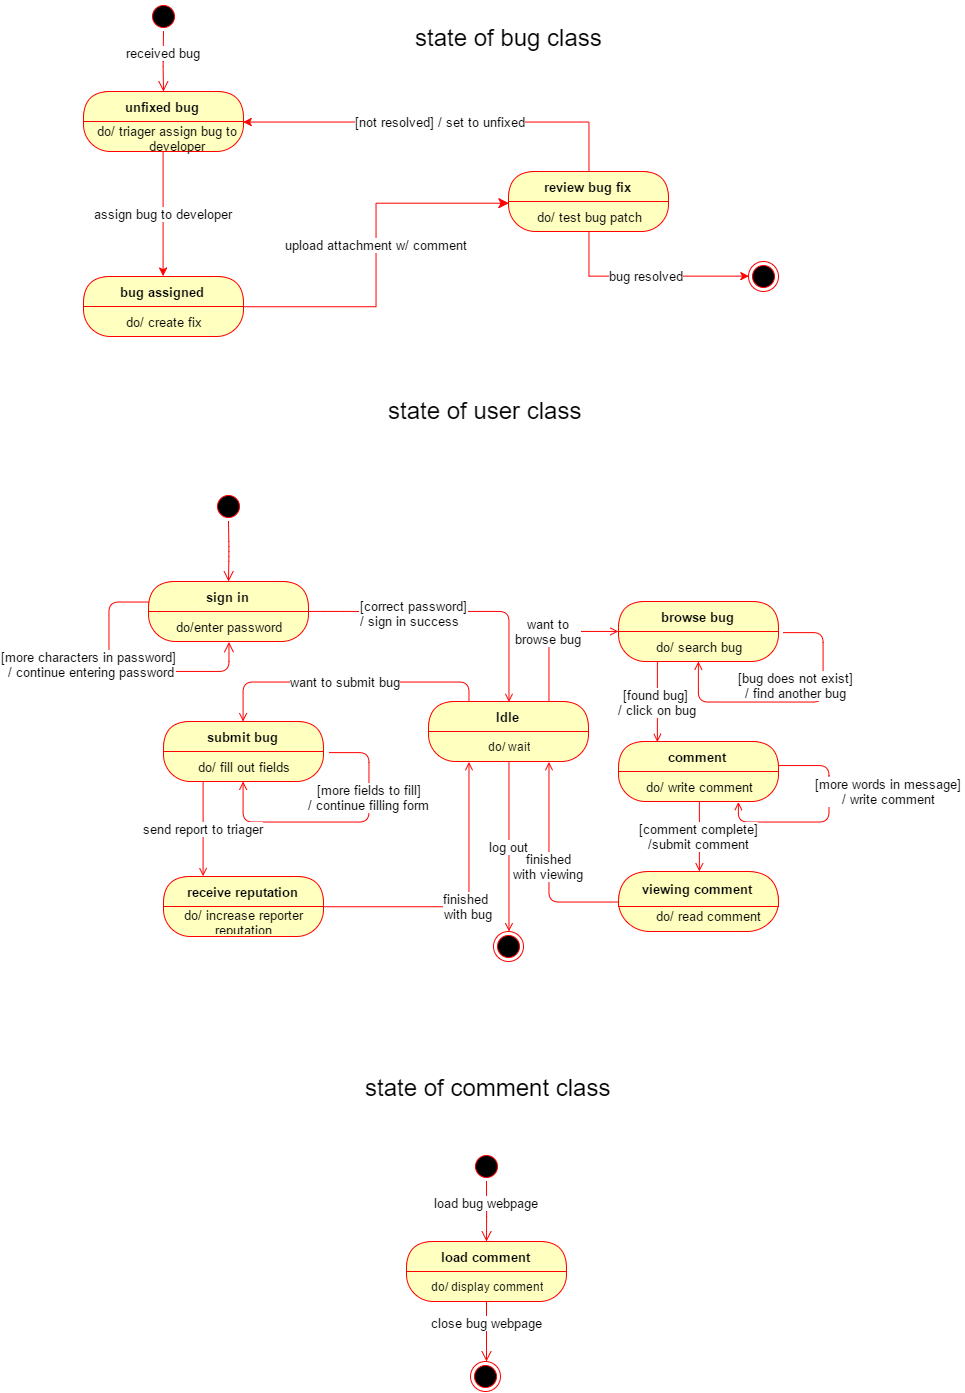

The diagram above was exported from draw.io. Its source (the exported page's mxGraphModel, read from the mxfile embedded in the PNG):
<mxGraphModel dx="1876" dy="573" grid="1" gridSize="10" guides="1" tooltips="1" connect="1" arrows="1" fold="1" page="1" pageScale="1" pageWidth="850" pageHeight="1100" background="#ffffff" math="0" shadow="0">
  <root>
    <mxCell id="0" />
    <mxCell id="1" parent="0" />
    <mxCell id="5b5436d39cc24d0-1" value="" style="ellipse;html=1;shape=startState;fillColor=#000000;strokeColor=#ff0000;fontSize=13;" vertex="1" parent="1">
      <mxGeometry x="100" y="50" width="30" height="30" as="geometry" />
    </mxCell>
    <mxCell id="5b5436d39cc24d0-2" value="received bug" style="edgeStyle=orthogonalEdgeStyle;html=1;verticalAlign=bottom;endArrow=open;endSize=8;strokeColor=#ff0000;fontSize=13;" edge="1" parent="1" source="5b5436d39cc24d0-1">
      <mxGeometry relative="1" as="geometry">
        <mxPoint x="115" y="140" as="targetPoint" />
      </mxGeometry>
    </mxCell>
    <mxCell id="5b5436d39cc24d0-3" value="" style="ellipse;html=1;shape=endState;fillColor=#000000;strokeColor=#ff0000;fontSize=13;" vertex="1" parent="1">
      <mxGeometry x="700" y="310" width="30" height="30" as="geometry" />
    </mxCell>
    <mxCell id="5b5436d39cc24d0-16" value="assign bug to developer" style="edgeStyle=orthogonalEdgeStyle;rounded=0;html=1;jettySize=auto;orthogonalLoop=1;strokeColor=#FF0000;exitX=0.5;exitY=1;entryX=0.5;entryY=0;fontSize=13;" edge="1" parent="1" source="5b5436d39cc24d0-4" target="5b5436d39cc24d0-18">
      <mxGeometry relative="1" as="geometry">
        <mxPoint x="60" y="290" as="targetPoint" />
        <Array as="points">
          <mxPoint x="115" y="310" />
        </Array>
      </mxGeometry>
    </mxCell>
    <mxCell id="5b5436d39cc24d0-4" value="unfixed bug" style="swimlane;html=1;fontStyle=1;align=center;verticalAlign=middle;childLayout=stackLayout;horizontal=1;startSize=30;horizontalStack=0;resizeParent=0;resizeLast=1;container=0;collapsible=0;rounded=1;arcSize=30;strokeColor=#ff0000;fillColor=#ffffc0;swimlaneFillColor=#ffffc0;fontSize=13;" vertex="1" parent="1">
      <mxGeometry x="35" y="140" width="160" height="60" as="geometry" />
    </mxCell>
    <mxCell id="6133f97de60263b3-1" value="&amp;nbsp; &amp;nbsp;do/ triager assign bug to&amp;nbsp;&lt;div&gt;&amp;nbsp; &amp;nbsp; &amp;nbsp; &amp;nbsp; &amp;nbsp; &amp;nbsp; &amp;nbsp; &amp;nbsp; developer&lt;/div&gt;" style="text;html=1;resizable=0;points=[];autosize=1;align=left;verticalAlign=top;spacingTop=-4;fontSize=13;" vertex="1" parent="5b5436d39cc24d0-4">
      <mxGeometry y="30" width="160" height="30" as="geometry" />
    </mxCell>
    <mxCell id="5b5436d39cc24d0-12" value="review bug fix" style="swimlane;html=1;fontStyle=1;align=center;verticalAlign=middle;childLayout=stackLayout;horizontal=1;startSize=30;horizontalStack=0;resizeParent=0;resizeLast=1;container=0;collapsible=0;rounded=1;arcSize=30;strokeColor=#ff0000;fillColor=#ffffc0;swimlaneFillColor=#ffffc0;fontSize=13;" vertex="1" parent="1">
      <mxGeometry x="460" y="220" width="160" height="60" as="geometry" />
    </mxCell>
    <mxCell id="5b5436d39cc24d0-13" value="do/ test bug patch" style="text;html=1;strokeColor=none;fillColor=none;align=center;verticalAlign=middle;spacingLeft=4;spacingRight=4;whiteSpace=wrap;overflow=hidden;rotatable=0;fontSize=13;" vertex="1" parent="5b5436d39cc24d0-12">
      <mxGeometry y="30" width="160" height="30" as="geometry" />
    </mxCell>
    <mxCell id="5b5436d39cc24d0-15" value="bug resolved" style="edgeStyle=orthogonalEdgeStyle;rounded=0;html=1;entryX=0;entryY=0.5;jettySize=auto;orthogonalLoop=1;exitX=0.5;exitY=1;strokeColor=#FF0000;fontSize=13;" edge="1" parent="1" source="5b5436d39cc24d0-13" target="5b5436d39cc24d0-3">
      <mxGeometry relative="1" as="geometry">
        <Array as="points">
          <mxPoint x="540" y="325" />
        </Array>
      </mxGeometry>
    </mxCell>
    <mxCell id="5b5436d39cc24d0-17" value="[not resolved] / set to unfixed" style="edgeStyle=orthogonalEdgeStyle;rounded=0;html=1;jettySize=auto;orthogonalLoop=1;strokeColor=#FF0000;entryX=1;entryY=0.5;exitX=0.5;exitY=0;fontSize=13;" edge="1" parent="1">
      <mxGeometry relative="1" as="geometry">
        <mxPoint x="195" y="170" as="targetPoint" />
        <mxPoint x="540" y="220" as="sourcePoint" />
        <Array as="points">
          <mxPoint x="540" y="170" />
        </Array>
      </mxGeometry>
    </mxCell>
    <mxCell id="5b5436d39cc24d0-18" value="bug assigned" style="swimlane;html=1;fontStyle=1;align=center;verticalAlign=middle;childLayout=stackLayout;horizontal=1;startSize=30;horizontalStack=0;resizeParent=0;resizeLast=1;container=0;collapsible=0;rounded=1;arcSize=30;strokeColor=#ff0000;fillColor=#ffffc0;swimlaneFillColor=#ffffc0;fontSize=13;" vertex="1" parent="1">
      <mxGeometry x="35" y="325" width="160" height="60" as="geometry" />
    </mxCell>
    <mxCell id="5b5436d39cc24d0-19" value="do/ create fix" style="text;html=1;strokeColor=none;fillColor=none;align=center;verticalAlign=middle;spacingLeft=4;spacingRight=4;whiteSpace=wrap;overflow=hidden;rotatable=0;fontSize=13;" vertex="1" parent="5b5436d39cc24d0-18">
      <mxGeometry y="30" width="160" height="30" as="geometry" />
    </mxCell>
    <mxCell id="5b5436d39cc24d0-20" value="upload attachment w/ comment" style="edgeStyle=orthogonalEdgeStyle;html=1;verticalAlign=bottom;endArrow=classic;endSize=8;strokeColor=#ff0000;entryX=0;entryY=0.067;entryPerimeter=0;rounded=0;endFill=1;fontSize=13;" edge="1" parent="1" source="5b5436d39cc24d0-18" target="5b5436d39cc24d0-13">
      <mxGeometry relative="1" as="geometry">
        <mxPoint x="420" y="310" as="targetPoint" />
        <Array as="points">
          <mxPoint x="328" y="355" />
          <mxPoint x="328" y="252" />
        </Array>
      </mxGeometry>
    </mxCell>
    <mxCell id="5b5436d39cc24d0-21" value="state of bug class" style="text;html=1;resizable=0;points=[];autosize=1;align=left;verticalAlign=top;spacingTop=-4;fontSize=24;" vertex="1" parent="1">
      <mxGeometry x="365" y="70" width="200" height="30" as="geometry" />
    </mxCell>
    <mxCell id="5ec3d2c60bab64c8-1" value="&lt;font style=&quot;font-size: 24px;&quot;&gt;state of user class&lt;/font&gt;" style="text;html=1;resizable=0;points=[];autosize=1;align=left;verticalAlign=top;spacingTop=-4;fontSize=24;" vertex="1" parent="1">
      <mxGeometry x="338" y="443" width="210" height="20" as="geometry" />
    </mxCell>
    <mxCell id="5ec3d2c60bab64c8-2" value="" style="ellipse;html=1;shape=startState;fillColor=#000000;strokeColor=#ff0000;fontSize=13;" vertex="1" parent="1">
      <mxGeometry x="165" y="540" width="30" height="30" as="geometry" />
    </mxCell>
    <mxCell id="5ec3d2c60bab64c8-3" value="" style="edgeStyle=orthogonalEdgeStyle;html=1;verticalAlign=bottom;endArrow=open;endSize=8;strokeColor=#ff0000;fontSize=13;" edge="1" parent="1" source="5ec3d2c60bab64c8-2">
      <mxGeometry relative="1" as="geometry">
        <mxPoint x="180" y="630" as="targetPoint" />
      </mxGeometry>
    </mxCell>
    <mxCell id="78abbef64ef22511-5" style="edgeStyle=orthogonalEdgeStyle;rounded=1;html=1;exitX=1;exitY=0.5;startArrow=none;startFill=0;endArrow=none;endFill=0;jettySize=auto;orthogonalLoop=1;strokeColor=#FF0000;fontSize=13;" edge="1" parent="1" source="5ec3d2c60bab64c8-4" target="5ec3d2c60bab64c8-11">
      <mxGeometry relative="1" as="geometry" />
    </mxCell>
    <mxCell id="5ec3d2c60bab64c8-4" value="sign in" style="swimlane;html=1;fontStyle=1;align=center;verticalAlign=middle;childLayout=stackLayout;horizontal=1;startSize=30;horizontalStack=0;resizeParent=0;resizeLast=1;container=0;collapsible=0;rounded=1;arcSize=30;strokeColor=#ff0000;fillColor=#ffffc0;swimlaneFillColor=#ffffc0;fontSize=13;" vertex="1" parent="1">
      <mxGeometry x="100" y="630" width="160" height="60" as="geometry" />
    </mxCell>
    <mxCell id="5ec3d2c60bab64c8-5" value="do/enter password" style="text;html=1;strokeColor=none;fillColor=none;align=center;verticalAlign=middle;spacingLeft=4;spacingRight=4;whiteSpace=wrap;overflow=hidden;rotatable=0;fontSize=13;" vertex="1" parent="5ec3d2c60bab64c8-4">
      <mxGeometry y="30" width="160" height="30" as="geometry" />
    </mxCell>
    <mxCell id="5ec3d2c60bab64c8-6" value="[more characters in password]&lt;div&gt;&amp;nbsp;/ continue entering password&lt;/div&gt;" style="edgeStyle=orthogonalEdgeStyle;html=1;verticalAlign=bottom;endArrow=open;endSize=8;strokeColor=#ff0000;entryX=0.5;entryY=1;fontSize=13;" edge="1" parent="5ec3d2c60bab64c8-4" source="5ec3d2c60bab64c8-4" target="5ec3d2c60bab64c8-5">
      <mxGeometry x="-0.1538" y="-22" relative="1" as="geometry">
        <mxPoint x="80" y="120" as="targetPoint" />
        <Array as="points">
          <mxPoint x="-40" y="20" />
          <mxPoint x="-40" y="90" />
          <mxPoint x="80" y="90" />
        </Array>
        <mxPoint x="-20" y="-12" as="offset" />
      </mxGeometry>
    </mxCell>
    <mxCell id="78abbef64ef22511-14" value="want to submit bug" style="edgeStyle=orthogonalEdgeStyle;rounded=1;html=1;entryX=0.25;entryY=0;startArrow=open;startFill=0;endArrow=none;endFill=0;jettySize=auto;orthogonalLoop=1;strokeColor=#FF0000;fontSize=13;" edge="1" parent="1" source="5ec3d2c60bab64c8-7" target="78abbef64ef22511-1">
      <mxGeometry relative="1" as="geometry">
        <Array as="points">
          <mxPoint x="195" y="731" />
          <mxPoint x="420" y="731" />
        </Array>
      </mxGeometry>
    </mxCell>
    <mxCell id="5ec3d2c60bab64c8-7" value="submit bug" style="swimlane;html=1;fontStyle=1;align=center;verticalAlign=middle;childLayout=stackLayout;horizontal=1;startSize=30;horizontalStack=0;resizeParent=0;resizeLast=1;container=0;collapsible=0;rounded=1;arcSize=30;strokeColor=#ff0000;fillColor=#ffffc0;swimlaneFillColor=#ffffc0;fontSize=13;" vertex="1" parent="1">
      <mxGeometry x="115" y="770" width="160" height="60" as="geometry" />
    </mxCell>
    <mxCell id="5ec3d2c60bab64c8-8" value="do/ fill out fields" style="text;html=1;strokeColor=none;fillColor=none;align=center;verticalAlign=middle;spacingLeft=4;spacingRight=4;whiteSpace=wrap;overflow=hidden;rotatable=0;fontSize=13;" vertex="1" parent="5ec3d2c60bab64c8-7">
      <mxGeometry y="30" width="160" height="30" as="geometry" />
    </mxCell>
    <mxCell id="5ec3d2c60bab64c8-9" value="" style="edgeStyle=orthogonalEdgeStyle;html=1;verticalAlign=bottom;endArrow=none;endSize=8;strokeColor=#ff0000;entryX=1.031;entryY=0.033;entryPerimeter=0;startArrow=open;startFill=0;endFill=0;fontSize=13;" edge="1" parent="5ec3d2c60bab64c8-7" source="5ec3d2c60bab64c8-7" target="5ec3d2c60bab64c8-8">
      <mxGeometry relative="1" as="geometry">
        <mxPoint x="80" y="120" as="targetPoint" />
        <Array as="points">
          <mxPoint x="80" y="100" />
          <mxPoint x="205" y="100" />
          <mxPoint x="205" y="31" />
        </Array>
      </mxGeometry>
    </mxCell>
    <mxCell id="5ec3d2c60bab64c8-14" value="[more fields to fill]&lt;div&gt;/ continue filling form&lt;/div&gt;" style="text;html=1;resizable=0;points=[];align=center;verticalAlign=middle;labelBackgroundColor=#ffffff;fontSize=13;" vertex="1" connectable="0" parent="5ec3d2c60bab64c8-9">
      <mxGeometry x="0.3942" y="1" relative="1" as="geometry">
        <mxPoint as="offset" />
      </mxGeometry>
    </mxCell>
    <mxCell id="5ec3d2c60bab64c8-10" value="" style="edgeStyle=orthogonalEdgeStyle;rounded=1;html=1;entryX=0.5;entryY=0;jettySize=auto;orthogonalLoop=1;endArrow=open;endFill=0;strokeColor=#FF0000;fontSize=13;" edge="1" parent="1" source="5ec3d2c60bab64c8-11" target="78abbef64ef22511-1">
      <mxGeometry relative="1" as="geometry">
        <Array as="points">
          <mxPoint x="460" y="660" />
        </Array>
      </mxGeometry>
    </mxCell>
    <mxCell id="78abbef64ef22511-12" value="finished&amp;nbsp;&lt;div&gt;with bug&lt;/div&gt;" style="edgeStyle=orthogonalEdgeStyle;rounded=1;html=1;entryX=0.25;entryY=1;startArrow=none;startFill=0;endArrow=open;endFill=0;jettySize=auto;orthogonalLoop=1;strokeColor=#FF0000;fontSize=13;" edge="1" parent="1" source="5ec3d2c60bab64c8-15" target="78abbef64ef22511-2">
      <mxGeometry relative="1" as="geometry" />
    </mxCell>
    <mxCell id="5ec3d2c60bab64c8-15" value="receive reputation" style="swimlane;html=1;fontStyle=1;align=center;verticalAlign=middle;childLayout=stackLayout;horizontal=1;startSize=30;horizontalStack=0;resizeParent=0;resizeLast=1;container=0;collapsible=0;rounded=1;arcSize=30;strokeColor=#ff0000;fillColor=#ffffc0;swimlaneFillColor=#ffffc0;labelBackgroundColor=none;fontSize=13;" vertex="1" parent="1">
      <mxGeometry x="115" y="925" width="160" height="60" as="geometry" />
    </mxCell>
    <mxCell id="5ec3d2c60bab64c8-16" value="do/ increase reporter reputation" style="text;html=1;strokeColor=none;fillColor=none;align=center;verticalAlign=middle;spacingLeft=4;spacingRight=4;whiteSpace=wrap;overflow=hidden;rotatable=0;fontSize=13;" vertex="1" parent="5ec3d2c60bab64c8-15">
      <mxGeometry y="30" width="160" height="30" as="geometry" />
    </mxCell>
    <mxCell id="5ec3d2c60bab64c8-28" value="" style="edgeStyle=orthogonalEdgeStyle;rounded=1;html=1;exitX=0.5;exitY=1;entryX=0.5;entryY=1;startArrow=open;startFill=0;endArrow=none;endFill=0;jettySize=auto;orthogonalLoop=1;strokeColor=#FF0000;fontSize=13;" edge="1" parent="5ec3d2c60bab64c8-15" source="5ec3d2c60bab64c8-16" target="5ec3d2c60bab64c8-16">
      <mxGeometry relative="1" as="geometry" />
    </mxCell>
    <mxCell id="5ec3d2c60bab64c8-24" value="send report to triager" style="edgeStyle=orthogonalEdgeStyle;rounded=1;html=1;exitX=0.25;exitY=0;entryX=0.25;entryY=1;startArrow=open;startFill=0;endArrow=none;endFill=0;jettySize=auto;orthogonalLoop=1;strokeColor=#FF0000;fontSize=13;" edge="1" parent="1" source="5ec3d2c60bab64c8-15" target="5ec3d2c60bab64c8-8">
      <mxGeometry relative="1" as="geometry">
        <Array as="points">
          <mxPoint x="155" y="925" />
        </Array>
      </mxGeometry>
    </mxCell>
    <mxCell id="5ec3d2c60bab64c8-25" value="" style="ellipse;html=1;shape=endState;fillColor=#000000;strokeColor=#ff0000;labelBackgroundColor=none;fontSize=13;" vertex="1" parent="1">
      <mxGeometry x="445" y="980" width="30" height="30" as="geometry" />
    </mxCell>
    <mxCell id="5ec3d2c60bab64c8-38" value="browse bug" style="swimlane;html=1;fontStyle=1;align=center;verticalAlign=middle;childLayout=stackLayout;horizontal=1;startSize=30;horizontalStack=0;resizeParent=0;resizeLast=1;container=0;collapsible=0;rounded=1;arcSize=30;strokeColor=#ff0000;fillColor=#ffffc0;swimlaneFillColor=#ffffc0;fontSize=13;" vertex="1" parent="1">
      <mxGeometry x="570" y="650" width="160" height="60" as="geometry" />
    </mxCell>
    <mxCell id="5ec3d2c60bab64c8-39" value="do/ search bug" style="text;html=1;strokeColor=none;fillColor=none;align=center;verticalAlign=middle;spacingLeft=4;spacingRight=4;whiteSpace=wrap;overflow=hidden;rotatable=0;fontSize=13;" vertex="1" parent="5ec3d2c60bab64c8-38">
      <mxGeometry y="30" width="160" height="30" as="geometry" />
    </mxCell>
    <mxCell id="5ec3d2c60bab64c8-40" value="[bug does not exist]&lt;div&gt;/ find another bug&lt;/div&gt;" style="edgeStyle=orthogonalEdgeStyle;html=1;verticalAlign=bottom;endArrow=none;endSize=8;strokeColor=#ff0000;entryX=1.031;entryY=0.033;entryPerimeter=0;startArrow=open;startFill=0;endFill=0;fontSize=13;" edge="1" parent="5ec3d2c60bab64c8-38" source="5ec3d2c60bab64c8-38" target="5ec3d2c60bab64c8-39">
      <mxGeometry relative="1" as="geometry">
        <mxPoint x="80" y="120" as="targetPoint" />
        <Array as="points">
          <mxPoint x="80" y="100" />
          <mxPoint x="205" y="100" />
          <mxPoint x="205" y="31" />
        </Array>
      </mxGeometry>
    </mxCell>
    <mxCell id="5ec3d2c60bab64c8-43" value="comment" style="swimlane;html=1;fontStyle=1;align=center;verticalAlign=middle;childLayout=stackLayout;horizontal=1;startSize=30;horizontalStack=0;resizeParent=0;resizeLast=1;container=0;collapsible=0;rounded=1;arcSize=30;strokeColor=#ff0000;fillColor=#ffffc0;swimlaneFillColor=#ffffc0;labelBackgroundColor=none;fontSize=13;" vertex="1" parent="1">
      <mxGeometry x="570" y="790" width="160" height="60" as="geometry" />
    </mxCell>
    <mxCell id="5ec3d2c60bab64c8-44" value="do/ write comment" style="text;html=1;strokeColor=none;fillColor=none;align=center;verticalAlign=middle;spacingLeft=4;spacingRight=4;whiteSpace=wrap;overflow=hidden;rotatable=0;fontSize=13;" vertex="1" parent="5ec3d2c60bab64c8-43">
      <mxGeometry y="30" width="160" height="30" as="geometry" />
    </mxCell>
    <mxCell id="5ec3d2c60bab64c8-45" value="" style="edgeStyle=orthogonalEdgeStyle;rounded=1;html=1;exitX=0.5;exitY=1;entryX=0.5;entryY=1;startArrow=open;startFill=0;endArrow=none;endFill=0;jettySize=auto;orthogonalLoop=1;strokeColor=#FF0000;fontSize=13;" edge="1" parent="5ec3d2c60bab64c8-43" source="5ec3d2c60bab64c8-44" target="5ec3d2c60bab64c8-44">
      <mxGeometry relative="1" as="geometry" />
    </mxCell>
    <mxCell id="5ec3d2c60bab64c8-48" value="[more words in message]&lt;div&gt;/ write comment&lt;/div&gt;" style="edgeStyle=orthogonalEdgeStyle;rounded=1;html=1;exitX=0.75;exitY=1;entryX=1.006;entryY=0.4;entryPerimeter=0;startArrow=open;startFill=0;endArrow=none;endFill=0;jettySize=auto;orthogonalLoop=1;strokeColor=#FF0000;fontSize=13;" edge="1" parent="5ec3d2c60bab64c8-43" source="5ec3d2c60bab64c8-44" target="5ec3d2c60bab64c8-43">
      <mxGeometry x="0.3038" y="-60" relative="1" as="geometry">
        <Array as="points">
          <mxPoint x="120" y="80" />
          <mxPoint x="210" y="80" />
          <mxPoint x="210" y="24" />
        </Array>
        <mxPoint as="offset" />
      </mxGeometry>
    </mxCell>
    <mxCell id="5ec3d2c60bab64c8-47" value="[found bug]&amp;nbsp;&lt;div&gt;/ click on bug&lt;/div&gt;" style="edgeStyle=orthogonalEdgeStyle;rounded=1;html=1;exitX=0.25;exitY=0;entryX=0.25;entryY=1;startArrow=open;startFill=0;endArrow=none;endFill=0;jettySize=auto;orthogonalLoop=1;strokeColor=#FF0000;fontSize=13;" edge="1" parent="1">
      <mxGeometry relative="1" as="geometry">
        <mxPoint x="608.8823529411766" y="790.5294117647059" as="sourcePoint" />
        <mxPoint x="608.8823529411766" y="710.5294117647059" as="targetPoint" />
      </mxGeometry>
    </mxCell>
    <mxCell id="5ec3d2c60bab64c8-54" value="[comment complete]&lt;div&gt;/submit comment&lt;/div&gt;" style="edgeStyle=orthogonalEdgeStyle;rounded=1;html=1;exitX=0.5;exitY=0;entryX=0.5;entryY=1;startArrow=open;startFill=0;endArrow=none;endFill=0;jettySize=auto;orthogonalLoop=1;strokeColor=#FF0000;fontSize=13;" edge="1" parent="1">
      <mxGeometry relative="1" as="geometry">
        <mxPoint x="650.8823529411766" y="919.9411764705883" as="sourcePoint" />
        <mxPoint x="650.8823529411766" y="850.5294117647059" as="targetPoint" />
      </mxGeometry>
    </mxCell>
    <mxCell id="78abbef64ef22511-11" value="finished&lt;div&gt;with viewing&lt;/div&gt;" style="edgeStyle=orthogonalEdgeStyle;rounded=1;html=1;entryX=0.75;entryY=1;startArrow=none;startFill=0;endArrow=open;endFill=0;jettySize=auto;orthogonalLoop=1;strokeColor=#FF0000;fontSize=13;" edge="1" parent="1" source="5ec3d2c60bab64c8-49" target="78abbef64ef22511-2">
      <mxGeometry relative="1" as="geometry" />
    </mxCell>
    <mxCell id="5ec3d2c60bab64c8-49" value="viewing comment" style="swimlane;html=1;fontStyle=1;align=center;verticalAlign=middle;childLayout=stackLayout;horizontal=1;startSize=35;horizontalStack=0;resizeParent=0;resizeLast=1;container=0;collapsible=0;rounded=1;arcSize=30;strokeColor=#ff0000;fillColor=#ffffc0;swimlaneFillColor=#ffffc0;labelBackgroundColor=none;fontSize=13;" vertex="1" parent="1">
      <mxGeometry x="570" y="920" width="160" height="60" as="geometry" />
    </mxCell>
    <mxCell id="5ec3d2c60bab64c8-59" value="&amp;nbsp; &amp;nbsp; &amp;nbsp; &amp;nbsp; &amp;nbsp;do/ read comment" style="text;html=1;resizable=0;points=[];autosize=1;align=left;verticalAlign=top;spacingTop=-4;fontSize=13;" vertex="1" parent="5ec3d2c60bab64c8-49">
      <mxGeometry y="35" width="160" height="25" as="geometry" />
    </mxCell>
    <mxCell id="78abbef64ef22511-6" value="want to&lt;div&gt;browse bug&lt;/div&gt;" style="edgeStyle=orthogonalEdgeStyle;rounded=1;html=1;exitX=0.75;exitY=0;startArrow=none;startFill=0;endArrow=open;endFill=0;jettySize=auto;orthogonalLoop=1;strokeColor=#FF0000;fontSize=13;" edge="1" parent="1" source="78abbef64ef22511-1">
      <mxGeometry relative="1" as="geometry">
        <mxPoint x="570" y="680" as="targetPoint" />
        <Array as="points">
          <mxPoint x="500" y="680" />
          <mxPoint x="570" y="680" />
        </Array>
      </mxGeometry>
    </mxCell>
    <mxCell id="78abbef64ef22511-1" value="&lt;font style=&quot;font-size: 13px;&quot;&gt;Idle&lt;/font&gt;" style="swimlane;html=1;fontStyle=1;align=center;verticalAlign=middle;childLayout=stackLayout;horizontal=1;startSize=30;horizontalStack=0;resizeParent=0;resizeLast=1;container=0;collapsible=0;rounded=1;arcSize=30;strokeColor=#ff0000;fillColor=#ffffc0;swimlaneFillColor=#ffffc0;labelBackgroundColor=none;fontSize=13;" vertex="1" parent="1">
      <mxGeometry x="380" y="750" width="160" height="60" as="geometry" />
    </mxCell>
    <mxCell id="78abbef64ef22511-2" value="do/ wait" style="text;html=1;strokeColor=none;fillColor=none;align=center;verticalAlign=middle;spacingLeft=4;spacingRight=4;whiteSpace=wrap;overflow=hidden;rotatable=0;" vertex="1" parent="78abbef64ef22511-1">
      <mxGeometry y="30" width="160" height="30" as="geometry" />
    </mxCell>
    <mxCell id="5ec3d2c60bab64c8-11" value="[correct password]&lt;div&gt;/ sign in success&lt;/div&gt;" style="text;html=1;resizable=0;points=[];autosize=1;align=left;verticalAlign=top;spacingTop=-4;labelBackgroundColor=#ffffff;fontSize=13;" vertex="1" parent="1">
      <mxGeometry x="310" y="645" width="110" height="30" as="geometry" />
    </mxCell>
    <mxCell id="78abbef64ef22511-9" value="log out" style="edgeStyle=orthogonalEdgeStyle;rounded=1;html=1;exitX=0.5;exitY=1;entryX=0.5;entryY=0;startArrow=none;startFill=0;endArrow=open;endFill=0;jettySize=auto;orthogonalLoop=1;strokeColor=#FF0000;fontSize=13;" edge="1" parent="1" source="78abbef64ef22511-2" target="5ec3d2c60bab64c8-25">
      <mxGeometry relative="1" as="geometry" />
    </mxCell>
    <mxCell id="78abbef64ef22511-15" value="state of comment class" style="text;html=1;resizable=0;points=[];autosize=1;align=left;verticalAlign=top;spacingTop=-4;fontSize=24;" vertex="1" parent="1">
      <mxGeometry x="315" y="1120" width="150" height="20" as="geometry" />
    </mxCell>
    <mxCell id="78abbef64ef22511-16" value="" style="ellipse;html=1;shape=startState;fillColor=#000000;strokeColor=#ff0000;labelBackgroundColor=none;fontSize=13;" vertex="1" parent="1">
      <mxGeometry x="423" y="1200" width="30" height="30" as="geometry" />
    </mxCell>
    <mxCell id="78abbef64ef22511-17" value="load bug webpage" style="edgeStyle=orthogonalEdgeStyle;html=1;verticalAlign=bottom;endArrow=open;endSize=8;strokeColor=#ff0000;fontSize=13;" edge="1" source="78abbef64ef22511-16" parent="1">
      <mxGeometry relative="1" as="geometry">
        <mxPoint x="438" y="1290" as="targetPoint" />
      </mxGeometry>
    </mxCell>
    <mxCell id="78abbef64ef22511-18" value="load comment" style="swimlane;html=1;fontStyle=1;align=center;verticalAlign=middle;childLayout=stackLayout;horizontal=1;startSize=30;horizontalStack=0;resizeParent=0;resizeLast=1;container=0;collapsible=0;rounded=1;arcSize=30;strokeColor=#ff0000;fillColor=#ffffc0;swimlaneFillColor=#ffffc0;labelBackgroundColor=none;fontSize=13;" vertex="1" parent="1">
      <mxGeometry x="358" y="1290" width="160" height="60" as="geometry" />
    </mxCell>
    <mxCell id="78abbef64ef22511-19" value="do/ display comment" style="text;html=1;strokeColor=none;fillColor=none;align=center;verticalAlign=middle;spacingLeft=4;spacingRight=4;whiteSpace=wrap;overflow=hidden;rotatable=0;" vertex="1" parent="78abbef64ef22511-18">
      <mxGeometry y="30" width="160" height="30" as="geometry" />
    </mxCell>
    <mxCell id="78abbef64ef22511-20" value="close bug webpage" style="edgeStyle=orthogonalEdgeStyle;html=1;verticalAlign=bottom;endArrow=open;endSize=8;strokeColor=#ff0000;fontSize=13;" edge="1" source="78abbef64ef22511-18" parent="1">
      <mxGeometry relative="1" as="geometry">
        <mxPoint x="438" y="1410" as="targetPoint" />
      </mxGeometry>
    </mxCell>
    <mxCell id="78abbef64ef22511-21" value="" style="ellipse;html=1;shape=endState;fillColor=#000000;strokeColor=#ff0000;labelBackgroundColor=none;fontSize=13;" vertex="1" parent="1">
      <mxGeometry x="422" y="1410" width="30" height="30" as="geometry" />
    </mxCell>
  </root>
</mxGraphModel>